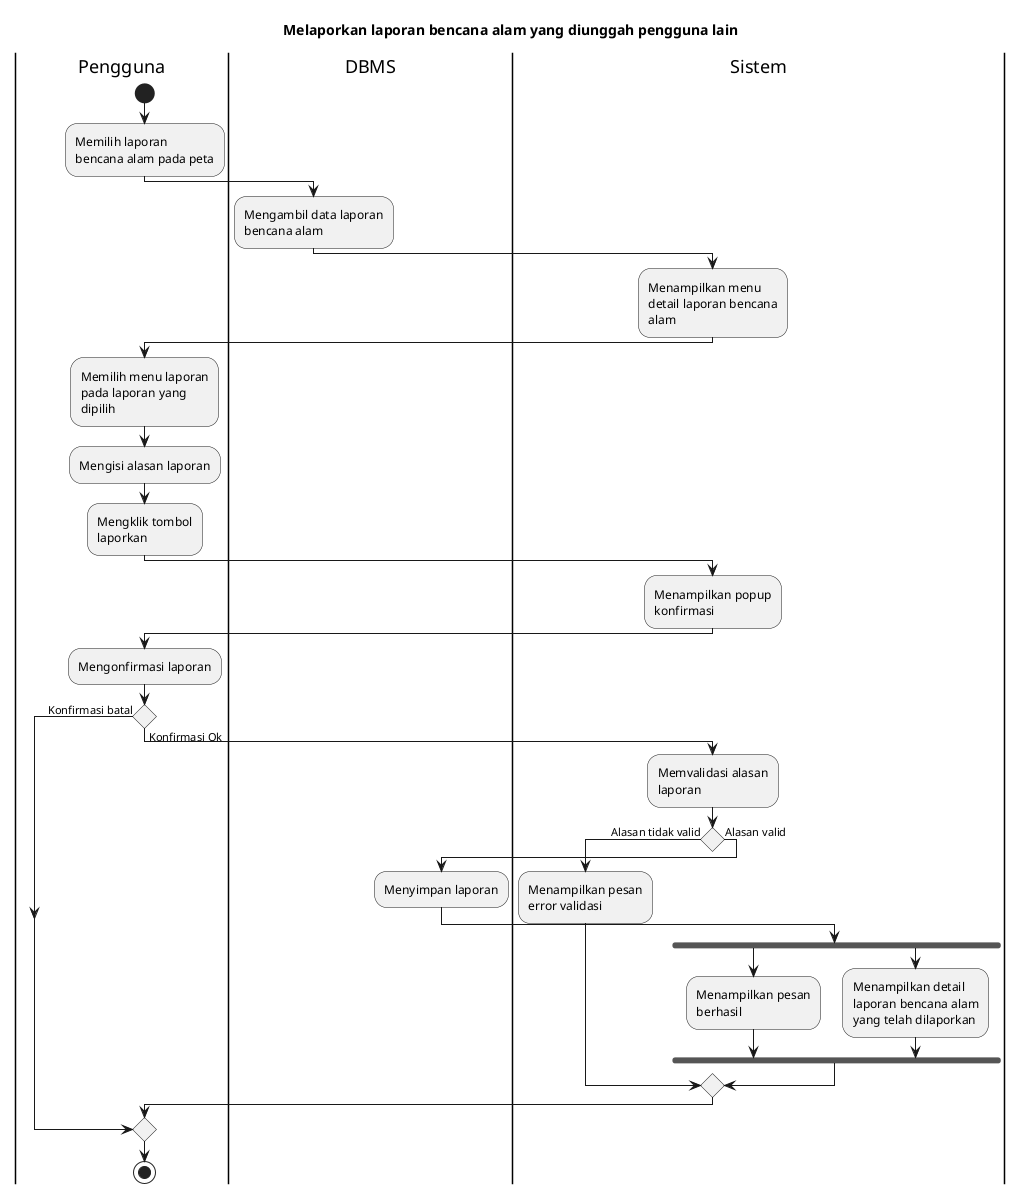

The diagram above was rendered by PlantUML. Its source (embedded in the PNG):
@startuml UC-MAP-021 - Melaporkan laporan bencana alam yang diunggah pengguna lain
skinparam wrapWidth 140

title Melaporkan laporan bencana alam yang diunggah pengguna lain

|Pengguna|
start
:Memilih laporan bencana alam pada peta;

|DBMS|
:Mengambil data laporan bencana alam;

|Sistem|
:Menampilkan menu detail laporan bencana alam;

|Pengguna|
:Memilih menu laporan pada laporan yang dipilih;
:Mengisi alasan laporan;
:Mengklik tombol laporkan;

|Sistem|
:Menampilkan popup konfirmasi;

|Pengguna|
:Mengonfirmasi laporan;

if () then (Konfirmasi batal)
else (Konfirmasi Ok)
  |Sistem|
  :Memvalidasi alasan laporan;

  if () then (Alasan tidak valid)
    |Sistem|
    :Menampilkan pesan error validasi;
  else (Alasan valid)
    |DBMS|
    :Menyimpan laporan;
    
    |Sistem|
    fork
      :Menampilkan pesan berhasil;
    fork again
      :Menampilkan detail laporan bencana alam yang telah dilaporkan;
    endfork
  endif

endif

|Pengguna|
stop

@enduml